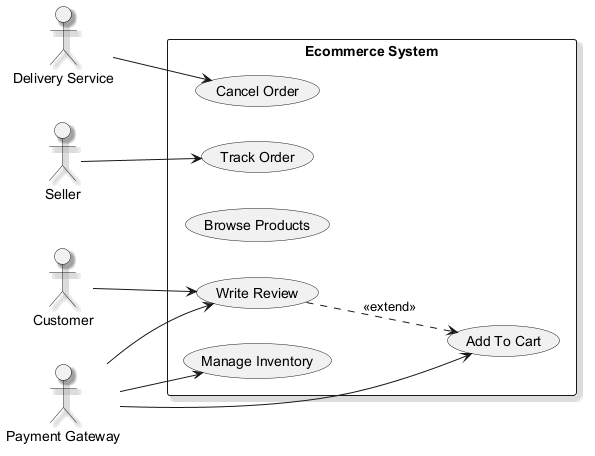

The diagram above was rendered by PlantUML. Its source (embedded in the PNG):
@startuml
skinparam backgroundColor #FFFFFF
skinparam classBackgroundColor #F1F8E9
skinparam classBorderColor #33691E
skinparam shadowing true
left to right direction
actor "Customer" as Customer
actor "Seller" as Seller
actor "Payment Gateway" as PaymentGateway
actor "Delivery Service" as DeliveryService
rectangle "Ecommerce System" {
  usecase "Track Order" as UC_TrackOrder
  usecase "Cancel Order" as UC_CancelOrder
  usecase "Browse Products" as UC_BrowseProducts
  usecase "Write Review" as UC_WriteReview
  usecase "Add To Cart" as UC_AddToCart
  usecase "Manage Inventory" as UC_ManageInventory
}
Customer --> UC_WriteReview
Seller --> UC_TrackOrder
PaymentGateway --> UC_ManageInventory
PaymentGateway --> UC_AddToCart
PaymentGateway --> UC_WriteReview
DeliveryService --> UC_CancelOrder
UC_WriteReview ..> UC_AddToCart : <<extend>>
@enduml